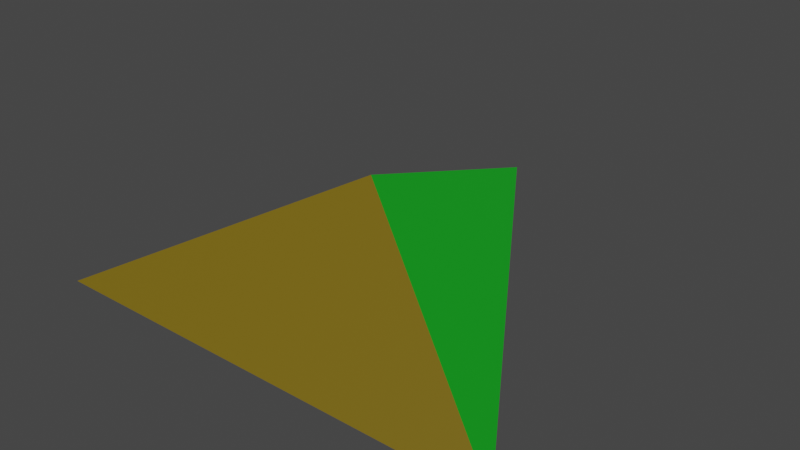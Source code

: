# Source: ship.blend  (saved by Blender 4.2.66; exported with 4.5.12 LTS)
import bpy
from mathutils import Matrix  # noqa: F401  (used for matrix-valued properties, if any)

bpy.ops.wm.read_factory_settings(use_empty=True)
scene = bpy.context.scene
scene.name = 'Scene'

# ---- collections
col_collection = bpy.data.collections.new('Collection'); scene.collection.children.link(col_collection)

# ---- materials (node trees are filled in below, after node groups)
mat_material_003 = bpy.data.materials.new('Material.003')
mat_material_003.use_transparent_shadow = False
mat_material = bpy.data.materials.new('Material')
mat_material.use_transparent_shadow = False

# ---- material node trees
mat_material_003.use_nodes = True; mat_material_003.node_tree.nodes.clear()
_N = mat_material_003.node_tree.nodes; _L = mat_material_003.node_tree.links
n0 = _N.new('ShaderNodeBsdfPrincipled'); n0.name = 'Principled BSDF'; n0.location = (10, 300)
n0.distribution = 'GGX'
n0.subsurface_method = 'RANDOM_WALK_SKIN'
n0.inputs[0].default_value = (0.005659, 0.3757, 0.01357, 1.0)
n0.inputs[3].default_value = 1.45
n0.inputs[27].default_value = (0.0, 0.0, 0.0, 1.0)
n0.inputs[28].default_value = 1.0
n1 = _N.new('ShaderNodeOutputMaterial'); n1.name = 'Material Output'; n1.location = (300, 300)
_L.new(n0.outputs[0], n1.inputs[0])
n1.is_active_output = True
mat_material.use_nodes = True; mat_material.node_tree.nodes.clear()
_N = mat_material.node_tree.nodes; _L = mat_material.node_tree.links
n0 = _N.new('ShaderNodeBsdfPrincipled'); n0.name = 'Principled BSDF'; n0.location = (10, 300)
n0.distribution = 'GGX'
n0.subsurface_method = 'RANDOM_WALK_SKIN'
n0.inputs[0].default_value = (0.1734, 0.1174, 0.003914, 1.0)
n0.inputs[3].default_value = 1.45
n0.inputs[27].default_value = (0.0, 0.0, 0.0, 1.0)
n0.inputs[28].default_value = 1.0
n1 = _N.new('ShaderNodeOutputMaterial'); n1.name = 'Material Output'; n1.location = (300, 300)
_L.new(n0.outputs[0], n1.inputs[0])
n1.is_active_output = True

# ---- world
world_world = bpy.data.worlds.new('World'); scene.world = world_world
world_world.use_nodes = True; world_world.node_tree.nodes.clear()
_N = world_world.node_tree.nodes; _L = world_world.node_tree.links
n0 = _N.new('ShaderNodeOutputWorld'); n0.name = 'World Output'; n0.location = (300, 300)
n1 = _N.new('ShaderNodeBackground'); n1.name = 'Background'; n1.location = (10, 300)
n1.inputs[0].default_value = (0.05088, 0.05088, 0.05088, 1.0)
_L.new(n1.outputs[0], n0.inputs[0])
n0.is_active_output = True
world_world.color = (0.05088, 0.05088, 0.05088)
world_world.use_sun_shadow = False
world_world.sun_shadow_jitter_overblur = 0.0

# ---- meshes
me_ship = bpy.data.meshes.new('ship')
me_ship.from_pydata([(-7.105e-15, -7.451e-09, 0.28), (-0.944, -0.5855, -0.223), (0.944, -0.5855, -0.223), (-3.67e-07, 0.8938, 0.0004837)], [], [(0, 3, 1), (0, 1, 2), (1, 3, 2), (2, 3, 0)])
me_ship.polygons.foreach_set('material_index', [0, 1, 0, 0])
_uv = me_ship.uv_layers.new(name='UVMap')
_uv.uv.foreach_set('vector', [0.25, 0.49, 0.25, 0.3365, 0.4578, 0.13, 0.75, 0.49, 0.9578, 0.13, 0.5422, 0.13, 0.4578, 0.13, 0.25, 0.3365, 0.04215, 0.13, 0.04215, 0.13, 0.25, 0.3365, 0.25, 0.49])
me_ship.materials.append(mat_material_003)
me_ship.materials.append(mat_material)
me_ship.update()

# ---- objects
ob_ship = bpy.data.objects.new('ship', me_ship)

# ---- transforms, parenting, visibility, modifiers, constraints
ob_ship.location = (0.0, 0.0, 0.0)

# ---- collection membership
col_collection.objects.link(ob_ship)

# ---- scene / render settings (as saved in the file)
scene.frame_start = 1; scene.frame_end = 250; scene.frame_set(1)
scene.render.engine = 'BLENDER_EEVEE_NEXT'
scene.cycles.sampling_pattern = 'TABULATED_SOBOL'
scene.view_settings.view_transform = 'Filmic'
bpy.context.view_layer.update()

# ---- added for rendering (the .blend has no active camera and no usable light): camera, sun
cam_auto = bpy.data.cameras.new('AutoCamera')
cam_auto.lens = 50.0
cam_auto.sensor_width = 36.0
cam_auto.clip_end = 1000.0
ob_auto_camera = bpy.data.objects.new('AutoCamera', cam_auto)
scene.collection.objects.link(ob_auto_camera)
ob_auto_camera.location = (2.26742, -2.56677, 1.84243)
ob_auto_camera.rotation_euler = (1.09748, -7.21219e-08, 0.694738)
scene.camera = ob_auto_camera
light_auto_sun = bpy.data.lights.new('AutoSun', 'SUN')
light_auto_sun.energy = 3.0
light_auto_sun.angle = 0.0523599
ob_auto_sun = bpy.data.objects.new('AutoSun', light_auto_sun)
scene.collection.objects.link(ob_auto_sun)
ob_auto_sun.rotation_euler = (0.872665, 0.174533, 0.523599)
bpy.context.view_layer.update()
